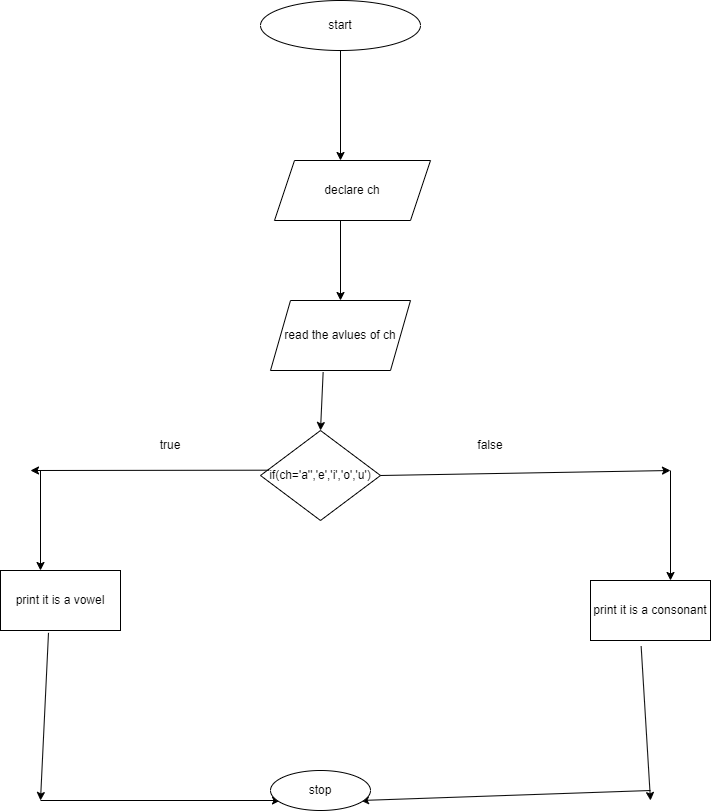

The diagram above was exported from draw.io. Its source (the exported page's mxGraphModel, read from the mxfile embedded in the PNG):
<mxGraphModel dx="794" dy="509" grid="1" gridSize="10" guides="1" tooltips="1" connect="1" arrows="1" fold="1" page="1" pageScale="1" pageWidth="827" pageHeight="1169" math="0" shadow="0">
  <root>
    <mxCell id="0" />
    <mxCell id="1" parent="0" />
    <mxCell id="VensQD0FgjlsRoKd_q9R-1" value="start" style="ellipse;whiteSpace=wrap;html=1;" vertex="1" parent="1">
      <mxGeometry x="340" y="40" width="160" height="50" as="geometry" />
    </mxCell>
    <mxCell id="VensQD0FgjlsRoKd_q9R-2" value="" style="endArrow=classic;html=1;rounded=0;exitX=0.5;exitY=1;exitDx=0;exitDy=0;" edge="1" parent="1" source="VensQD0FgjlsRoKd_q9R-1">
      <mxGeometry width="50" height="50" relative="1" as="geometry">
        <mxPoint x="380" y="190" as="sourcePoint" />
        <mxPoint x="420" y="200" as="targetPoint" />
      </mxGeometry>
    </mxCell>
    <mxCell id="VensQD0FgjlsRoKd_q9R-3" value="declare ch" style="shape=parallelogram;perimeter=parallelogramPerimeter;whiteSpace=wrap;html=1;fixedSize=1;" vertex="1" parent="1">
      <mxGeometry x="354" y="200" width="156" height="60" as="geometry" />
    </mxCell>
    <mxCell id="VensQD0FgjlsRoKd_q9R-4" value="" style="endArrow=classic;html=1;rounded=0;" edge="1" parent="1">
      <mxGeometry width="50" height="50" relative="1" as="geometry">
        <mxPoint x="420" y="260" as="sourcePoint" />
        <mxPoint x="420" y="340" as="targetPoint" />
      </mxGeometry>
    </mxCell>
    <mxCell id="VensQD0FgjlsRoKd_q9R-5" value="read the avlues of ch" style="shape=parallelogram;perimeter=parallelogramPerimeter;whiteSpace=wrap;html=1;fixedSize=1;" vertex="1" parent="1">
      <mxGeometry x="350" y="340" width="140" height="70" as="geometry" />
    </mxCell>
    <mxCell id="VensQD0FgjlsRoKd_q9R-6" value="" style="endArrow=classic;html=1;rounded=0;exitX=0.376;exitY=1.024;exitDx=0;exitDy=0;exitPerimeter=0;" edge="1" parent="1" source="VensQD0FgjlsRoKd_q9R-5">
      <mxGeometry width="50" height="50" relative="1" as="geometry">
        <mxPoint x="380" y="490" as="sourcePoint" />
        <mxPoint x="400" y="470" as="targetPoint" />
      </mxGeometry>
    </mxCell>
    <mxCell id="VensQD0FgjlsRoKd_q9R-7" value="if(ch='a'','e','i','o','u')" style="rhombus;whiteSpace=wrap;html=1;" vertex="1" parent="1">
      <mxGeometry x="340" y="470" width="120" height="90" as="geometry" />
    </mxCell>
    <mxCell id="VensQD0FgjlsRoKd_q9R-8" value="" style="endArrow=classic;html=1;rounded=0;exitX=0.072;exitY=0.441;exitDx=0;exitDy=0;exitPerimeter=0;" edge="1" parent="1" source="VensQD0FgjlsRoKd_q9R-7">
      <mxGeometry width="50" height="50" relative="1" as="geometry">
        <mxPoint x="380" y="490" as="sourcePoint" />
        <mxPoint x="110" y="510" as="targetPoint" />
      </mxGeometry>
    </mxCell>
    <mxCell id="VensQD0FgjlsRoKd_q9R-12" value="" style="endArrow=classic;html=1;rounded=0;exitX=1;exitY=0.5;exitDx=0;exitDy=0;" edge="1" parent="1" source="VensQD0FgjlsRoKd_q9R-7">
      <mxGeometry width="50" height="50" relative="1" as="geometry">
        <mxPoint x="380" y="490" as="sourcePoint" />
        <mxPoint x="750" y="510" as="targetPoint" />
      </mxGeometry>
    </mxCell>
    <mxCell id="VensQD0FgjlsRoKd_q9R-13" value="true" style="text;html=1;strokeColor=none;fillColor=none;align=center;verticalAlign=middle;whiteSpace=wrap;rounded=0;" vertex="1" parent="1">
      <mxGeometry x="220" y="470" width="60" height="30" as="geometry" />
    </mxCell>
    <mxCell id="VensQD0FgjlsRoKd_q9R-14" value="false" style="text;html=1;strokeColor=none;fillColor=none;align=center;verticalAlign=middle;whiteSpace=wrap;rounded=0;" vertex="1" parent="1">
      <mxGeometry x="540" y="470" width="60" height="30" as="geometry" />
    </mxCell>
    <mxCell id="VensQD0FgjlsRoKd_q9R-15" value="" style="endArrow=classic;html=1;rounded=0;" edge="1" parent="1">
      <mxGeometry width="50" height="50" relative="1" as="geometry">
        <mxPoint x="120" y="510" as="sourcePoint" />
        <mxPoint x="120" y="610" as="targetPoint" />
      </mxGeometry>
    </mxCell>
    <mxCell id="VensQD0FgjlsRoKd_q9R-16" value="print it is a vowel" style="rounded=0;whiteSpace=wrap;html=1;" vertex="1" parent="1">
      <mxGeometry x="80" y="610" width="120" height="60" as="geometry" />
    </mxCell>
    <mxCell id="VensQD0FgjlsRoKd_q9R-17" value="" style="endArrow=classic;html=1;rounded=0;" edge="1" parent="1">
      <mxGeometry width="50" height="50" relative="1" as="geometry">
        <mxPoint x="750" y="510" as="sourcePoint" />
        <mxPoint x="750" y="620" as="targetPoint" />
      </mxGeometry>
    </mxCell>
    <mxCell id="VensQD0FgjlsRoKd_q9R-18" value="print it is a consonant" style="rounded=0;whiteSpace=wrap;html=1;" vertex="1" parent="1">
      <mxGeometry x="670" y="620" width="120" height="60" as="geometry" />
    </mxCell>
    <mxCell id="VensQD0FgjlsRoKd_q9R-19" value="" style="endArrow=classic;html=1;rounded=0;exitX=0.4;exitY=1.039;exitDx=0;exitDy=0;exitPerimeter=0;" edge="1" parent="1" source="VensQD0FgjlsRoKd_q9R-16">
      <mxGeometry width="50" height="50" relative="1" as="geometry">
        <mxPoint x="380" y="790" as="sourcePoint" />
        <mxPoint x="120" y="840" as="targetPoint" />
      </mxGeometry>
    </mxCell>
    <mxCell id="VensQD0FgjlsRoKd_q9R-20" value="" style="endArrow=classic;html=1;rounded=0;exitX=0.422;exitY=1.094;exitDx=0;exitDy=0;exitPerimeter=0;" edge="1" parent="1" source="VensQD0FgjlsRoKd_q9R-18">
      <mxGeometry width="50" height="50" relative="1" as="geometry">
        <mxPoint x="380" y="790" as="sourcePoint" />
        <mxPoint x="730" y="840" as="targetPoint" />
      </mxGeometry>
    </mxCell>
    <mxCell id="VensQD0FgjlsRoKd_q9R-21" value="" style="endArrow=classic;html=1;rounded=0;" edge="1" parent="1">
      <mxGeometry width="50" height="50" relative="1" as="geometry">
        <mxPoint x="120" y="840" as="sourcePoint" />
        <mxPoint x="360" y="840" as="targetPoint" />
      </mxGeometry>
    </mxCell>
    <mxCell id="VensQD0FgjlsRoKd_q9R-22" value="" style="endArrow=classic;html=1;rounded=0;" edge="1" parent="1">
      <mxGeometry width="50" height="50" relative="1" as="geometry">
        <mxPoint x="730" y="830" as="sourcePoint" />
        <mxPoint x="440" y="840" as="targetPoint" />
      </mxGeometry>
    </mxCell>
    <mxCell id="VensQD0FgjlsRoKd_q9R-23" value="stop" style="ellipse;whiteSpace=wrap;html=1;" vertex="1" parent="1">
      <mxGeometry x="350" y="810" width="100" height="40" as="geometry" />
    </mxCell>
  </root>
</mxGraphModel>